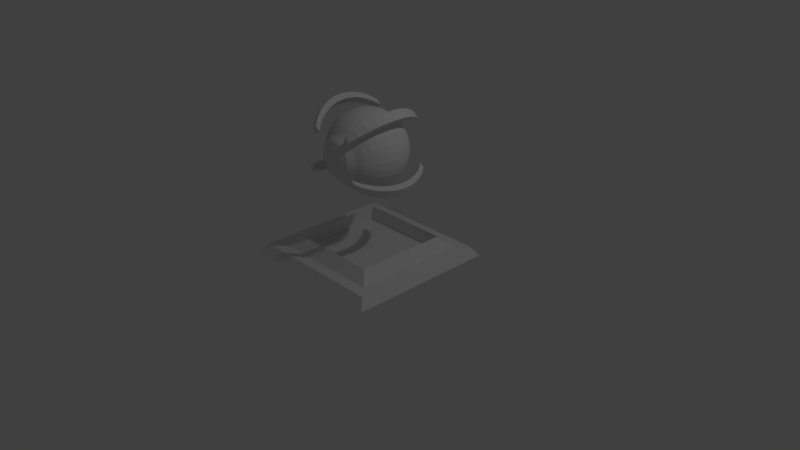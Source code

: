 # Source: EyeTurret.blend  (saved by Blender 2.79.0; exported with 4.5.12 LTS)
import bpy
from mathutils import Matrix  # noqa: F401  (used for matrix-valued properties, if any)

bpy.ops.wm.read_factory_settings(use_empty=True)
scene = bpy.context.scene
scene.name = 'Scene'

# ---- collections
col_collection_1 = bpy.data.collections.new('Collection 1'); scene.collection.children.link(col_collection_1)

# ---- materials (node trees are filled in below, after node groups)
mat_material = bpy.data.materials.new('Material')
mat_material.alpha_threshold = 0.0
mat_material.use_transparent_shadow = False
mat_material.roughness = 0.5
mat_material.line_color = (0.0, 0.0, 0.0, 1.0)

# ---- material node trees

# ---- world
world_world = bpy.data.worlds.new('World'); scene.world = world_world
world_world.color = (0.05088, 0.05088, 0.05088)
world_world.use_sun_shadow = False
world_world.sun_shadow_jitter_overblur = 0.0
world_world.cycles.sampling_method = 'MANUAL'

# ---- cameras
cam_camera = bpy.data.cameras.new('Camera')
cam_camera.clip_end = 100.0
cam_camera.lens = 35.0
cam_camera.sensor_width = 32.0
cam_camera.sensor_height = 18.0
cam_camera.ortho_scale = 7.314
cam_camera.dof.focus_distance = 0.0
cam_camera.dof.aperture_fstop = 128.0

# ---- lights
light_lamp = bpy.data.lights.new('Lamp', 'POINT')
light_lamp.transmission_factor = 0.0
light_lamp.cutoff_distance = 30.0
light_lamp.energy = 100.0
light_lamp.shadow_buffer_clip_start = 1.001
light_lamp.shadow_soft_size = 0.1
light_lamp.shadow_maximum_resolution = 0.006
light_lamp.use_absolute_resolution = True

# ---- meshes
me_cube_001 = bpy.data.meshes.new('Cube.001')
me_cube_001.from_pydata([(1.0, -4.371e-08, -1.0), (1.0, 4.371e-08, 1.0), (-1.0, 4.371e-08, 1.0), (-1.0, -4.371e-08, -1.0), (-1.0, 4.371e-08, 1.0), (-1.0, -4.371e-08, -1.0), (1.0, 4.371e-08, 1.0), (1.0, -4.371e-08, -1.0), (1.0, 4.371e-08, 1.0), (-1.0, 4.371e-08, 1.0), (1.0, -4.371e-08, -1.0), (-1.0, -4.371e-08, -1.0), (1.0, 4.371e-08, 1.0), (-1.0, 4.371e-08, 1.0), (1.0, -4.371e-08, -1.0), (-1.0, -4.371e-08, -1.0), (1.0, 4.371e-08, 1.0), (-1.0, 4.371e-08, 1.0), (1.0, -4.371e-08, -1.0), (-1.0, -4.371e-08, -1.0), (0.9085, 0.1262, 0.9085), (-0.9085, 0.1262, 0.9085), (0.9085, 0.1262, -0.9084), (-0.9084, 0.1262, -0.9085), (0.7612, 0.1262, 0.7612), (-0.7612, 0.1262, 0.7612), (0.7612, 0.1262, -0.7612), (-0.7612, 0.1262, -0.7612), (0.617, 0.2635, 0.617), (-0.617, 0.2635, 0.617), (0.617, 0.2635, -0.617), (-0.617, 0.2635, -0.617), (0.617, 0.06665, 0.617), (-0.617, 0.06665, 0.617), (0.617, 0.06665, -0.617), (-0.617, 0.06665, -0.617)], [], [(0, 3, 2, 1), (0, 1, 6, 7), (2, 3, 5, 4), (3, 0, 7, 5), (4, 5, 11, 9), (1, 2, 4, 6), (8, 9, 13, 12), (6, 4, 9, 8), (5, 7, 10, 11), (7, 6, 8, 10), (15, 14, 18, 19), (11, 10, 14, 15), (10, 8, 12, 14), (9, 11, 15, 13), (17, 19, 23, 21), (14, 12, 16, 18), (13, 15, 19, 17), (12, 13, 17, 16), (23, 22, 26, 27), (16, 17, 21, 20), (19, 18, 22, 23), (18, 16, 20, 22), (26, 24, 28, 30), (22, 20, 24, 26), (21, 23, 27, 25), (20, 21, 25, 24), (29, 31, 35, 33), (25, 27, 31, 29), (24, 25, 29, 28), (27, 26, 30, 31), (34, 32, 33, 35), (28, 29, 33, 32), (31, 30, 34, 35), (30, 28, 32, 34)])
me_cube_001.materials.append(mat_material)
me_cube_001.use_remesh_preserve_volume = False
me_cube_001.use_remesh_preserve_attributes = False
me_cube_001.use_mirror_vertex_groups = False
me_cube_001.update()
me_cube = bpy.data.meshes.new('Cube')
me_cube.from_pydata([(4.112e-08, 1.587, 0.5436), (4.442e-08, 1.67, 0.5062), (5.087e-08, 1.736, 0.4307), (5.087e-08, 1.814, 0.3663), (5.087e-08, 1.879, 0.2878), (5.087e-08, 1.927, 0.1982), (5.087e-08, 1.956, 0.1011), (5.087e-08, 1.966, -9.277e-08), (5.087e-08, 1.956, -0.1011), (5.087e-08, 1.736, -0.4307), (0.02717, 1.585, 0.5436), (0.04328, 1.666, 0.5062), (0.05615, 1.73, 0.4307), (0.07146, 1.807, 0.3663), (0.08403, 1.87, 0.2878), (0.09337, 1.917, 0.1982), (0.09912, 1.946, 0.1011), (0.1011, 1.956, -9.233e-08), (0.09912, 1.946, -0.1011), (0.09337, 1.917, -0.1982), (0.08403, 1.87, -0.2878), (0.07146, 1.807, -0.3663), (0.05615, 1.73, -0.4307), (0.03868, 1.642, -0.4786), (0.01972, 1.547, -0.5081), (0.0533, 1.577, 0.5436), (0.08491, 1.653, 0.5062), (0.1101, 1.714, 0.4307), (0.1402, 1.786, 0.3663), (0.1648, 1.846, 0.2878), (0.1832, 1.89, 0.1982), (0.1944, 1.917, 0.1011), (0.1982, 1.927, -9.104e-08), (0.1944, 1.917, -0.1011), (0.1832, 1.89, -0.1982), (0.1648, 1.846, -0.2878), (0.1402, 1.786, -0.3663), (0.1101, 1.714, -0.4307), (0.07586, 1.631, -0.4786), (0.03868, 1.541, -0.5081), (0.07738, 1.564, 0.5436), (0.1233, 1.632, 0.5062), (0.1599, 1.687, 0.4307), (0.2035, 1.753, 0.3663), (0.2393, 1.806, 0.2878), (0.2659, 1.846, 0.1982), (0.2823, 1.87, 0.1011), (0.2878, 1.879, -8.895e-08), (0.2823, 1.87, -0.1011), (0.2659, 1.846, -0.1982), (0.2393, 1.806, -0.2878), (0.2035, 1.753, -0.3663), (0.1599, 1.687, -0.4307), (0.1101, 1.613, -0.4786), (0.05615, 1.532, -0.5081), (0.09849, 1.546, 0.5436), (0.1569, 1.605, 0.5062), (0.2035, 1.651, 0.4307), (0.259, 1.707, 0.3663), (0.3046, 1.753, 0.2878), (0.3384, 1.786, 0.1982), (0.3593, 1.807, 0.1011), (0.3663, 1.814, -1.131e-07), (0.3593, 1.807, -0.1011), (0.3384, 1.786, -0.1982), (0.3046, 1.753, -0.2878), (0.259, 1.707, -0.3663), (0.2035, 1.651, -0.4307), (0.1402, 1.588, -0.4786), (0.07146, 1.519, -0.5081), (0.1158, 1.525, 0.5436), (0.1845, 1.571, 0.5062), (0.2393, 1.608, 0.4307), (0.3046, 1.651, 0.3663), (0.3581, 1.687, 0.2878), (0.3979, 1.714, 0.1982), (0.4225, 1.73, 0.1011), (0.4307, 1.736, -1.096e-07), (0.4225, 1.73, -0.1011), (0.3979, 1.714, -0.1982), (0.3581, 1.687, -0.2878), (0.3046, 1.651, -0.3663), (0.2393, 1.608, -0.4307), (0.1648, 1.558, -0.4786), (0.08403, 1.504, -0.5081), (0.1287, 1.501, 0.5436), (0.205, 1.533, 0.5062), (0.2659, 1.558, 0.4307), (0.3384, 1.588, 0.3663), (0.3979, 1.613, 0.2878), (0.4422, 1.631, 0.1982), (0.4694, 1.642, 0.1011), (0.4786, 1.646, -1.057e-07), (0.4694, 1.642, -0.1011), (0.4422, 1.631, -0.1982), (0.3979, 1.613, -0.2878), (0.3384, 1.588, -0.3663), (0.2659, 1.558, -0.4307), (0.1832, 1.524, -0.4786), (0.09337, 1.487, -0.5081), (0.1366, 1.475, 0.5436), (0.2176, 1.491, 0.5062), (0.2823, 1.504, 0.4307), (0.3593, 1.519, 0.3663), (0.4225, 1.532, 0.2878), (0.4694, 1.541, 0.1982), (0.4983, 1.547, 0.1011), (0.5081, 1.549, -1.015e-07), (0.4983, 1.547, -0.1011), (0.4694, 1.541, -0.1982), (0.4225, 1.532, -0.2878), (0.3593, 1.519, -0.3663), (0.2823, 1.504, -0.4307), (0.1944, 1.487, -0.4786), (0.09912, 1.468, -0.5081), (0.1393, 1.448, 0.5436), (0.2219, 1.448, 0.5062), (0.2878, 1.448, 0.4307), (0.3663, 1.448, 0.3663), (0.4307, 1.448, 0.2878), (0.4786, 1.448, 0.1982), (0.5081, 1.448, 0.1011), (0.518, 1.448, -1.004e-07), (0.5081, 1.448, -0.1011), (0.4786, 1.448, -0.1982), (0.4307, 1.448, -0.2878), (0.3663, 1.448, -0.3663), (0.2878, 1.448, -0.4307), (0.1982, 1.448, -0.4786), (0.1011, 1.448, -0.5081), (0.1366, 1.421, 0.5436), (0.2176, 1.405, 0.5062), (0.2823, 1.392, 0.4307), (0.3593, 1.376, 0.3663), (0.4225, 1.364, 0.2878), (0.4694, 1.355, 0.1982), (0.4983, 1.349, 0.1011), (0.5081, 1.347, -9.938e-08), (0.4983, 1.349, -0.1011), (0.4694, 1.355, -0.1982), (0.4225, 1.364, -0.2878), (0.3593, 1.376, -0.3663), (0.2823, 1.392, -0.4307), (0.1944, 1.409, -0.4786), (0.09912, 1.428, -0.5081), (0.1287, 1.395, 0.5436), (0.205, 1.363, 0.5062), (0.2659, 1.338, 0.4307), (0.3384, 1.308, 0.3663), (0.3979, 1.283, 0.2878), (0.4422, 1.265, 0.1982), (0.4694, 1.254, 0.1011), (0.4786, 1.25, -1.019e-07), (0.4694, 1.254, -0.1011), (0.4422, 1.265, -0.1982), (0.3979, 1.283, -0.2878), (0.3384, 1.308, -0.3663), (0.2659, 1.338, -0.4307), (0.1832, 1.372, -0.4786), (0.09337, 1.409, -0.5081), (0.1158, 1.371, 0.5436), (0.1845, 1.325, 0.5062), (0.2393, 1.288, 0.4307), (0.3046, 1.244, 0.3663), (0.3581, 1.209, 0.2878), (0.3979, 1.182, 0.1982), (0.4225, 1.166, 0.1011), (0.4307, 1.16, -1.114e-07), (0.4225, 1.166, -0.1011), (0.3979, 1.182, -0.1982), (0.3581, 1.209, -0.2878), (0.3046, 1.244, -0.3663), (0.2393, 1.288, -0.4307), (0.1648, 1.338, -0.4786), (0.08403, 1.392, -0.5081), (0.09849, 1.349, 0.5436), (0.1569, 1.291, 0.5062), (0.2035, 1.244, 0.4307), (0.259, 1.189, 0.3663), (0.3046, 1.143, 0.2878), (0.3384, 1.11, 0.1982), (0.3593, 1.089, 0.1011), (0.3663, 1.082, -1.08e-07), (0.3593, 1.089, -0.1011), (0.3384, 1.11, -0.1982), (0.3046, 1.143, -0.2878), (0.259, 1.189, -0.3663), (0.2035, 1.244, -0.4307), (0.1402, 1.308, -0.4786), (0.07146, 1.376, -0.5081), (0.07738, 1.332, 0.5436), (0.1233, 1.263, 0.5062), (0.1599, 1.209, 0.4307), (0.2035, 1.143, 0.3663), (0.2393, 1.09, 0.2878), (0.2659, 1.05, 0.1982), (0.2823, 1.025, 0.1011), (0.2878, 1.017, -1.052e-07), (0.2823, 1.025, -0.1011), (0.2659, 1.05, -0.1982), (0.2393, 1.09, -0.2878), (0.2035, 1.143, -0.3663), (0.1599, 1.209, -0.4307), (0.1101, 1.283, -0.4786), (0.05615, 1.364, -0.5081), (5.087e-08, 1.448, -0.518), (0.0533, 1.319, 0.5436), (0.08491, 1.243, 0.5062), (0.1101, 1.182, 0.4307), (0.1402, 1.11, 0.3663), (0.1648, 1.05, 0.2878), (0.1832, 1.006, 0.1982), (0.1944, 0.9785, 0.1011), (0.1982, 0.9693, -1.031e-07), (0.1944, 0.9785, -0.1011), (0.1832, 1.006, -0.1982), (0.1648, 1.05, -0.2878), (0.1402, 1.11, -0.3663), (0.1101, 1.182, -0.4307), (0.07586, 1.265, -0.4786), (0.03868, 1.355, -0.5081), (0.02717, 1.311, 0.5436), (0.04328, 1.23, 0.5062), (0.05615, 1.166, 0.4307), (0.07146, 1.089, 0.3663), (0.08403, 1.025, 0.2878), (0.09337, 0.9785, 0.1982), (0.09912, 0.9496, 0.1011), (0.1011, 0.9399, -1.018e-07), (0.09912, 0.9496, -0.1011), (0.09337, 0.9785, -0.1982), (0.08403, 1.025, -0.2878), (0.07146, 1.089, -0.3663), (0.05615, 1.166, -0.4307), (0.03868, 1.254, -0.4786), (0.01972, 1.349, -0.5081), (3.597e-08, 1.309, 0.5436), (6.831e-08, 1.226, 0.5062), (6.45e-08, 1.16, 0.4307), (3.748e-08, 1.082, 0.3663), (6.607e-09, 1.017, 0.2878), (8.38e-08, 0.9693, 0.1982), (6.607e-09, 0.9399, 0.1011), (-1.112e-09, 0.9299, -1.014e-07), (6.607e-09, 0.9399, -0.1011), (8.38e-08, 0.9693, -0.1982), (6.607e-09, 1.017, -0.2878), (3.748e-08, 1.082, -0.3663), (4.52e-08, 1.16, -0.4307), (5.292e-08, 1.25, -0.4786), (5.292e-08, 1.347, -0.5081), (-6.849e-08, 1.448, 0.5005), (8.38e-08, 1.927, -0.1982), (1.919e-07, 1.879, -0.2878), (1.301e-07, 1.814, -0.3663), (9.152e-08, 1.646, -0.4786), (5.871e-08, 1.549, -0.5081), (0.1599, 1.687, -0.4307), (0.2035, 1.753, -0.3663), (0.2393, 1.806, -0.2878), (0.2659, 1.846, -0.1982), (0.2823, 1.87, -0.1011), (0.2878, 1.879, -8.895e-08), (0.2823, 1.87, 0.1011), (0.2659, 1.846, 0.1982), (0.2393, 1.806, 0.2878), (0.2035, 1.753, 0.3663), (0.1599, 1.687, 0.4307), (0.1101, 1.714, -0.4307), (0.1402, 1.786, -0.3663), (0.1648, 1.846, -0.2878), (0.1832, 1.89, -0.1982), (0.1944, 1.917, -0.1011), (0.1982, 1.927, -9.104e-08), (0.1944, 1.917, 0.1011), (0.1832, 1.89, 0.1982), (0.1648, 1.846, 0.2878), (0.1402, 1.786, 0.3663), (0.1101, 1.714, 0.4307), (0.4582, 1.143, -0.4675), (0.5266, 1.097, -0.3665), (0.5775, 1.062, -0.2512), (0.6088, 1.04, -0.126), (0.6193, 1.033, 0.004066), (0.6088, 1.04, 0.1342), (0.5775, 1.062, 0.2593), (0.5266, 1.097, 0.3746), (0.4582, 1.143, 0.4757), (0.3748, 1.201, 0.5586), (0.5027, 1.224, -0.4675), (0.579, 1.192, -0.3665), (0.6356, 1.168, -0.2512), (0.6705, 1.153, -0.126), (0.6823, 1.148, 0.004066), (0.6705, 1.153, 0.1342), (0.6356, 1.168, 0.2593), (0.579, 1.192, 0.3746), (0.5027, 1.224, 0.4757), (0.4098, 1.264, 0.5586), (0.3891, 1.181, -0.4753), (0.4575, 1.135, -0.3742), (0.5083, 1.1, -0.2589), (0.5396, 1.078, -0.1338), (0.5502, 1.071, -0.003681), (0.5396, 1.078, 0.1264), (0.5083, 1.1, 0.2515), (0.4575, 1.135, 0.3668), (0.3891, 1.181, 0.4679), (0.3057, 1.239, 0.5509), (0.4336, 1.262, -0.4753), (0.5098, 1.23, -0.3742), (0.5665, 1.206, -0.2589), (0.6014, 1.191, -0.1338), (0.6132, 1.186, -0.003681), (0.6014, 1.191, 0.1264), (0.5665, 1.206, 0.2515), (0.5098, 1.23, 0.3668), (0.4336, 1.262, 0.4679), (0.3407, 1.302, 0.5509), (0.2184, 1.747, 0.5509), (0.278, 1.829, 0.4679), (0.3269, 1.896, 0.3668), (0.3633, 1.946, 0.2515), (0.3856, 1.976, 0.1264), (0.3932, 1.987, -0.003681), (0.3856, 1.976, -0.1338), (0.3633, 1.946, -0.2589), (0.3269, 1.896, -0.3742), (0.278, 1.829, -0.4753), (0.2726, 1.699, 0.5509), (0.347, 1.767, 0.4679), (0.408, 1.823, 0.3668), (0.4534, 1.865, 0.2515), (0.4813, 1.891, 0.1264), (0.4907, 1.9, -0.003681), (0.4813, 1.891, -0.1338), (0.4534, 1.865, -0.2589), (0.408, 1.823, -0.3742), (0.347, 1.767, -0.4753), (0.271, 1.806, 0.5586), (0.3305, 1.888, 0.4757), (0.3794, 1.955, 0.3746), (0.4158, 2.004, 0.2593), (0.4382, 2.035, 0.1342), (0.4457, 2.046, 0.004066), (0.4382, 2.035, -0.126), (0.4158, 2.004, -0.2512), (0.3794, 1.955, -0.3665), (0.3305, 1.888, -0.4675), (0.3252, 1.758, 0.5586), (0.3995, 1.826, 0.4757), (0.4606, 1.882, 0.3746), (0.5059, 1.924, 0.2593), (0.5338, 1.95, 0.1342), (0.5433, 1.958, 0.004066), (0.5338, 1.95, -0.126), (0.5059, 1.924, -0.2512), (0.4606, 1.882, -0.3665), (0.3995, 1.826, -0.4675)], [], [(3, 2, 12, 13), (254, 253, 20, 21), (4, 3, 13, 14), (9, 254, 21, 22), (5, 4, 14, 15), (255, 9, 22, 23), (6, 5, 15, 16), (256, 255, 23, 24), (7, 6, 16, 17), (0, 251, 10), (205, 256, 24), (8, 7, 17, 18), (1, 0, 10, 11), (252, 8, 18, 19), (2, 1, 11, 12), (253, 252, 19, 20), (19, 18, 33, 34), (12, 11, 26, 27), (20, 19, 34, 35), (13, 12, 27, 28), (21, 20, 35, 36), (14, 13, 28, 29), (22, 21, 36, 37), (15, 14, 29, 30), (23, 22, 37, 38), (16, 15, 30, 31), (24, 23, 38, 39), (17, 16, 31, 32), (10, 251, 25), (205, 24, 39), (18, 17, 32, 33), (11, 10, 25, 26), (38, 37, 52, 53), (50, 51, 258, 259), (39, 38, 53, 54), (35, 34, 271, 270), (25, 251, 40), (205, 39, 54), (42, 43, 266, 267), (26, 25, 40, 41), (27, 42, 267, 278), (27, 26, 41, 42), (49, 50, 259, 260), (34, 33, 272, 271), (48, 49, 260, 261), (33, 32, 273, 272), (52, 37, 268, 257), (47, 48, 261, 262), (50, 49, 64, 65), (43, 42, 57, 58), (51, 50, 65, 66), (44, 43, 58, 59), (52, 51, 66, 67), (45, 44, 59, 60), (53, 52, 67, 68), (46, 45, 60, 61), (54, 53, 68, 69), (47, 46, 61, 62), (40, 251, 55), (205, 54, 69), (48, 47, 62, 63), (41, 40, 55, 56), (49, 48, 63, 64), (42, 41, 56, 57), (69, 68, 83, 84), (62, 61, 76, 77), (55, 251, 70), (205, 69, 84), (63, 62, 77, 78), (56, 55, 70, 71), (64, 63, 78, 79), (57, 56, 71, 72), (65, 64, 79, 80), (58, 57, 72, 73), (66, 65, 80, 81), (59, 58, 73, 74), (67, 66, 81, 82), (60, 59, 74, 75), (68, 67, 82, 83), (61, 60, 75, 76), (73, 72, 87, 88), (81, 80, 95, 96), (74, 73, 88, 89), (82, 81, 96, 97), (75, 74, 89, 90), (83, 82, 97, 98), (76, 75, 90, 91), (84, 83, 98, 99), (77, 76, 91, 92), (70, 251, 85), (205, 84, 99), (78, 77, 92, 93), (71, 70, 85, 86), (79, 78, 93, 94), (72, 71, 86, 87), (80, 79, 94, 95), (92, 91, 106, 107), (85, 251, 100), (205, 99, 114), (93, 92, 107, 108), (86, 85, 100, 101), (94, 93, 108, 109), (87, 86, 101, 102), (95, 94, 109, 110), (88, 87, 102, 103), (96, 95, 110, 111), (89, 88, 103, 104), (97, 96, 111, 112), (90, 89, 104, 105), (98, 97, 112, 113), (91, 90, 105, 106), (99, 98, 113, 114), (111, 110, 125, 126), (104, 103, 118, 119), (112, 111, 126, 127), (105, 104, 119, 120), (113, 112, 127, 128), (106, 105, 120, 121), (114, 113, 128, 129), (107, 106, 121, 122), (100, 251, 115), (205, 114, 129), (108, 107, 122, 123), (101, 100, 115, 116), (109, 108, 123, 124), (102, 101, 116, 117), (110, 109, 124, 125), (103, 102, 117, 118), (115, 251, 130), (205, 129, 144), (123, 122, 137, 138), (116, 115, 130, 131), (124, 123, 138, 139), (117, 116, 131, 132), (125, 124, 139, 140), (118, 117, 132, 133), (126, 125, 140, 141), (119, 118, 133, 134), (127, 126, 141, 142), (120, 119, 134, 135), (128, 127, 142, 143), (121, 120, 135, 136), (129, 128, 143, 144), (122, 121, 136, 137), (134, 133, 148, 149), (142, 141, 156, 157), (135, 134, 149, 150), (143, 142, 157, 158), (136, 135, 150, 151), (144, 143, 158, 159), (137, 136, 151, 152), (130, 251, 145), (205, 144, 159), (138, 137, 152, 153), (131, 130, 145, 146), (139, 138, 153, 154), (132, 131, 146, 147), (140, 139, 154, 155), (133, 132, 147, 148), (141, 140, 155, 156), (153, 152, 167, 168), (146, 145, 160, 161), (154, 153, 168, 169), (147, 146, 161, 162), (155, 154, 169, 170), (148, 147, 162, 163), (156, 155, 170, 171), (149, 148, 163, 164), (157, 156, 171, 172), (150, 149, 164, 165), (158, 157, 172, 173), (151, 150, 165, 166), (159, 158, 173, 174), (152, 151, 166, 167), (145, 251, 160), (205, 159, 174), (172, 171, 186, 187), (165, 164, 179, 180), (173, 172, 187, 188), (166, 165, 180, 181), (174, 173, 188, 189), (167, 166, 181, 182), (160, 251, 175), (205, 174, 189), (168, 167, 182, 183), (161, 160, 175, 176), (169, 168, 183, 184), (162, 161, 176, 177), (170, 169, 184, 185), (163, 162, 177, 178), (171, 170, 185, 186), (164, 163, 178, 179), (184, 183, 198, 199), (177, 176, 191, 192), (185, 184, 199, 200), (178, 177, 192, 193), (186, 185, 200, 201), (179, 178, 193, 194), (187, 186, 201, 202), (180, 179, 194, 195), (188, 187, 202, 203), (181, 180, 195, 196), (189, 188, 203, 204), (182, 181, 196, 197), (175, 251, 190), (205, 189, 204), (183, 182, 197, 198), (176, 175, 190, 191), (203, 202, 218, 219), (196, 195, 211, 212), (204, 203, 219, 220), (197, 196, 212, 213), (190, 251, 206), (205, 204, 220), (198, 197, 213, 214), (191, 190, 206, 207), (199, 198, 214, 215), (192, 191, 207, 208), (200, 199, 215, 216), (193, 192, 208, 209), (201, 200, 216, 217), (194, 193, 209, 210), (202, 201, 217, 218), (195, 194, 210, 211), (208, 207, 222, 223), (216, 215, 230, 231), (209, 208, 223, 224), (217, 216, 231, 232), (210, 209, 224, 225), (218, 217, 232, 233), (211, 210, 225, 226), (219, 218, 233, 234), (212, 211, 226, 227), (220, 219, 234, 235), (213, 212, 227, 228), (206, 251, 221), (205, 220, 235), (214, 213, 228, 229), (207, 206, 221, 222), (215, 214, 229, 230), (227, 226, 241, 242), (235, 234, 249, 250), (228, 227, 242, 243), (221, 251, 236), (205, 235, 250), (229, 228, 243, 244), (222, 221, 236, 237), (230, 229, 244, 245), (223, 222, 237, 238), (231, 230, 245, 246), (224, 223, 238, 239), (232, 231, 246, 247), (225, 224, 239, 240), (233, 232, 247, 248), (226, 225, 240, 241), (234, 233, 248, 249), (277, 278, 267, 266), (270, 271, 260, 259), (271, 272, 261, 260), (272, 273, 262, 261), (275, 276, 265, 264), (273, 274, 263, 262), (268, 269, 258, 257), (274, 275, 264, 263), (276, 277, 266, 265), (269, 270, 259, 258), (44, 45, 264, 265), (29, 28, 277, 276), (51, 52, 257, 258), (36, 35, 270, 269), (31, 30, 275, 274), (43, 44, 265, 266), (45, 46, 263, 264), (28, 27, 278, 277), (30, 29, 276, 275), (37, 36, 269, 268), (32, 31, 274, 273), (46, 47, 262, 263), (309, 310, 290, 289), (302, 301, 281, 282), (317, 318, 298, 297), (318, 308, 288, 298), (310, 311, 291, 290), (303, 302, 282, 283), (311, 312, 292, 291), (304, 303, 283, 284), (312, 313, 293, 292), (305, 304, 284, 285), (313, 314, 294, 293), (306, 305, 285, 286), (314, 315, 295, 294), (299, 309, 289, 279), (307, 306, 286, 287), (300, 299, 279, 280), (315, 316, 296, 295), (308, 307, 287, 288), (301, 300, 280, 281), (316, 317, 297, 296), (294, 295, 285, 284), (295, 296, 286, 285), (296, 297, 287, 286), (289, 290, 280, 279), (297, 298, 288, 287), (290, 291, 281, 280), (291, 292, 282, 281), (292, 293, 283, 282), (293, 294, 284, 283), (314, 304, 305, 315), (315, 305, 306, 316), (316, 306, 307, 317), (309, 299, 300, 310), (317, 307, 308, 318), (310, 300, 301, 311), (311, 301, 302, 312), (312, 302, 303, 313), (313, 303, 304, 314), (324, 334, 333, 323), (325, 335, 334, 324), (326, 336, 335, 325), (327, 337, 336, 326), (320, 330, 329, 319), (328, 338, 337, 327), (321, 331, 330, 320), (322, 332, 331, 321), (323, 333, 332, 322), (344, 343, 353, 354), (345, 344, 354, 355), (346, 345, 355, 356), (347, 346, 356, 357), (340, 339, 349, 350), (348, 347, 357, 358), (341, 340, 350, 351), (342, 341, 351, 352), (343, 342, 352, 353), (321, 320, 340, 341), (336, 337, 357, 356), (329, 330, 350, 349), (322, 321, 341, 342), (337, 338, 358, 357), (330, 331, 351, 350), (338, 328, 348, 358), (323, 322, 342, 343), (331, 332, 352, 351), (324, 323, 343, 344), (332, 333, 353, 352), (325, 324, 344, 345), (333, 334, 354, 353), (326, 325, 345, 346), (334, 335, 355, 354), (327, 326, 346, 347), (319, 329, 349, 339), (320, 319, 339, 340), (335, 336, 356, 355), (328, 327, 347, 348)])
me_cube.materials.append(mat_material)
me_cube.use_remesh_preserve_volume = False
me_cube.use_remesh_preserve_attributes = False
me_cube.use_mirror_vertex_groups = False
me_cube.update()

# ---- objects
ob_base = bpy.data.objects.new('Base', me_cube_001)
ob_turret = bpy.data.objects.new('Turret', me_cube)
ob_lamp = bpy.data.objects.new('Lamp', light_lamp)
ob_camera = bpy.data.objects.new('Camera', cam_camera)

# ---- transforms, parenting, visibility, modifiers, constraints
ob_base.location = (2.842e-14, 0.0, 0.0)
ob_base.rotation_euler = (1.571, -0.0, 0.0)
ob_base.lock_rotations_4d = False
ob_base.empty_display_type = 'ARROWS'
ob_base.lineart.crease_threshold = 0.0
ob_turret.location = (2.842e-14, 0.0, 0.0)
ob_turret.rotation_euler = (1.571, -0.0, 0.0)
ob_turret.lock_rotations_4d = False
ob_turret.empty_display_type = 'ARROWS'
ob_turret.lineart.crease_threshold = 0.0
_m = ob_turret.modifiers.new('Mirror', 'MIRROR')
_m.use_clip = True
ob_lamp.location = (4.076, 1.005, 5.904)
ob_lamp.rotation_euler = (0.6503, 0.05522, 1.866)
ob_lamp.lock_rotations_4d = False
ob_lamp.empty_display_type = 'ARROWS'
ob_lamp.color = (0.0, 0.0, 0.0, 0.0)
ob_lamp.lineart.crease_threshold = 0.0
ob_camera.location = (7.481, -6.508, 5.344)
ob_camera.rotation_euler = (1.109, 0.0, 0.8149)
ob_camera.lock_rotations_4d = False
ob_camera.empty_display_type = 'ARROWS'
ob_camera.color = (0.0, 0.0, 0.0, 0.0)
ob_camera.display_type = 'WIRE'
ob_camera.lineart.crease_threshold = 0.0

# ---- collection membership
col_collection_1.objects.link(ob_base)
col_collection_1.objects.link(ob_turret)
col_collection_1.objects.link(ob_lamp)
col_collection_1.objects.link(ob_camera)

# ---- scene / render settings (as saved in the file)
scene.camera = ob_camera
scene.frame_start = 1; scene.frame_end = 250; scene.frame_set(66)
scene.render.engine = 'BLENDER_EEVEE_NEXT'
scene.render.resolution_percentage = 50
scene.render.dither_intensity = 0.0
scene.cycles.use_denoising = False
scene.cycles.samples = 128
scene.cycles.sampling_pattern = 'TABULATED_SOBOL'
scene.cycles.use_adaptive_sampling = False
scene.cycles.use_light_tree = False
scene.cycles.blur_glossy = 0.0
scene.cycles.sample_clamp_indirect = 0.0
scene.view_settings.view_transform = 'Standard'
bpy.context.view_layer.update()
